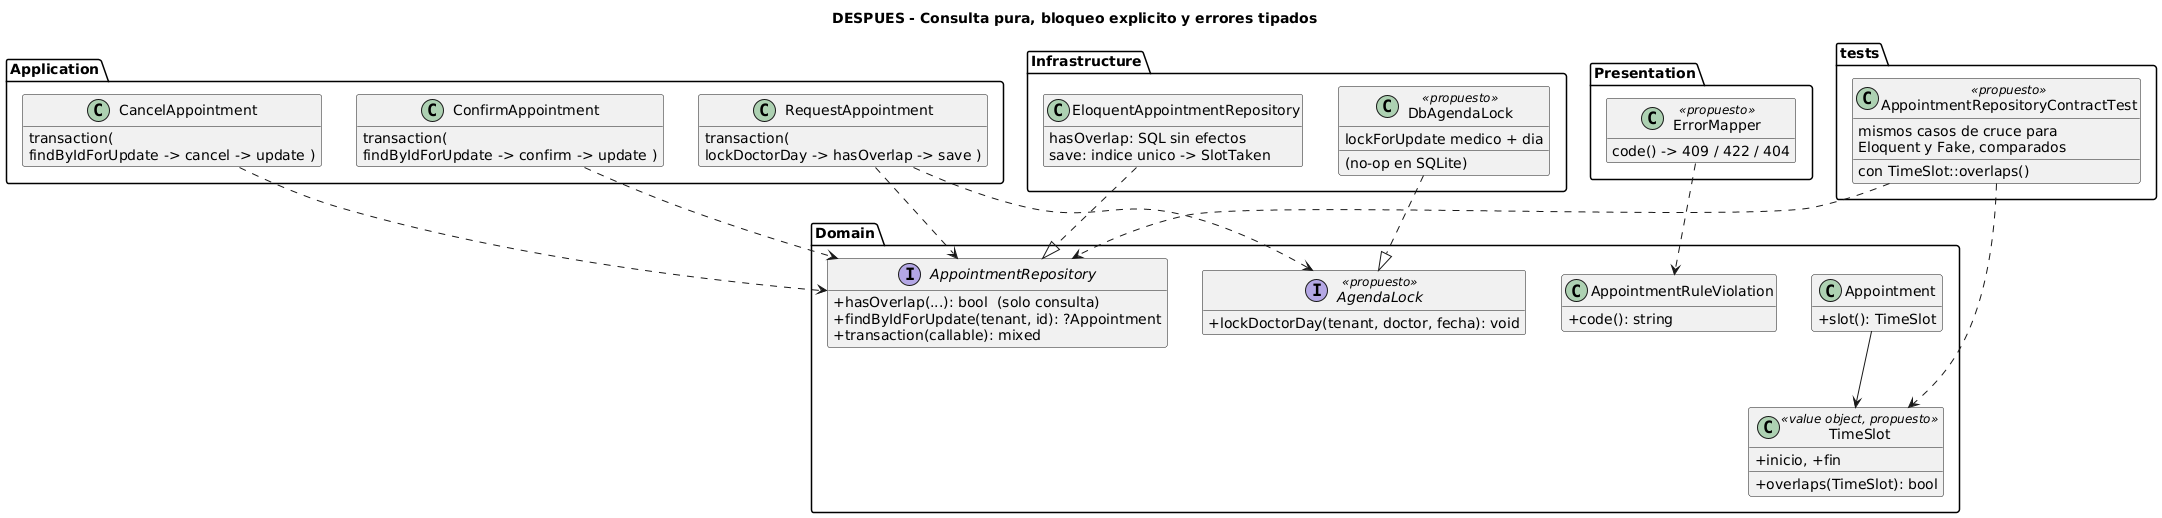

The diagram above was rendered by PlantUML. Its source (embedded in the PNG):
@startuml
title DESPUES - Consulta pura, bloqueo explicito y errores tipados

skinparam shadowing false
skinparam defaultFontName DejaVu Sans
skinparam classAttributeIconSize 0
hide empty members

package Application {
  class RequestAppointment {
    transaction(
      lockDoctorDay -> hasOverlap -> save )
  }
  class ConfirmAppointment {
    transaction(
      findByIdForUpdate -> confirm -> update )
  }
  class CancelAppointment {
    transaction(
      findByIdForUpdate -> cancel -> update )
  }
}

package Domain {
  class TimeSlot <<value object, propuesto>> {
    +inicio, +fin
    +overlaps(TimeSlot): bool
  }
  class Appointment {
    +slot(): TimeSlot
  }
  class AppointmentRuleViolation {
    +code(): string
  }
  interface AppointmentRepository {
    +hasOverlap(...): bool  (solo consulta)
    +findByIdForUpdate(tenant, id): ?Appointment
    +transaction(callable): mixed
  }
  interface AgendaLock <<propuesto>> {
    +lockDoctorDay(tenant, doctor, fecha): void
  }
}

package Infrastructure {
  class EloquentAppointmentRepository {
    hasOverlap: SQL sin efectos
    save: indice unico -> SlotTaken
  }
  class DbAgendaLock <<propuesto>> {
    lockForUpdate medico + dia
    (no-op en SQLite)
  }
}

package Presentation {
  class ErrorMapper <<propuesto>> {
    code() -> 409 / 422 / 404
  }
}

package tests {
  class AppointmentRepositoryContractTest <<propuesto>> {
    mismos casos de cruce para
    Eloquent y Fake, comparados
    con TimeSlot::overlaps()
  }
}

RequestAppointment ..> AgendaLock
RequestAppointment ..> AppointmentRepository
ConfirmAppointment ..> AppointmentRepository
CancelAppointment ..> AppointmentRepository
Appointment --> TimeSlot
EloquentAppointmentRepository ..|> AppointmentRepository
DbAgendaLock ..|> AgendaLock
ErrorMapper ..> AppointmentRuleViolation
AppointmentRepositoryContractTest ..> TimeSlot
AppointmentRepositoryContractTest ..> AppointmentRepository
@enduml